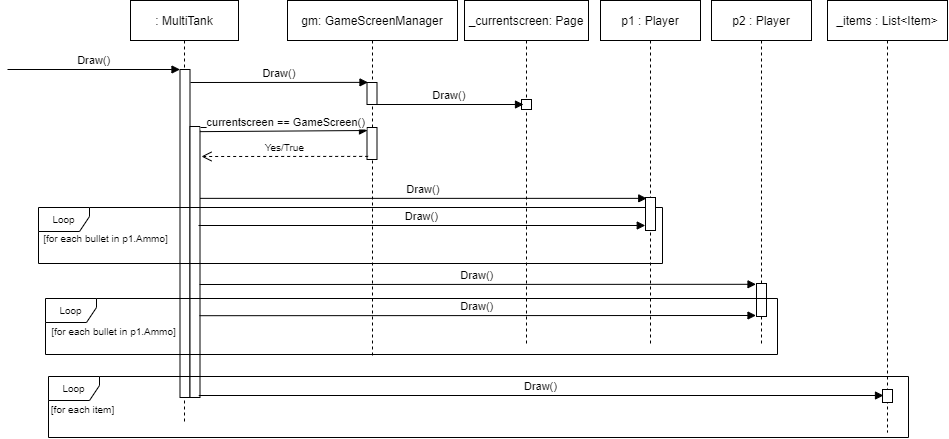

The diagram above was exported from draw.io. Its source (the exported page's mxGraphModel, read from the mxfile embedded in the PNG):
<mxGraphModel dx="1153" dy="643" grid="0" gridSize="10" guides="1" tooltips="1" connect="1" arrows="1" fold="1" page="1" pageScale="1" pageWidth="827" pageHeight="1169" math="0" shadow="0">
  <root>
    <mxCell id="0" />
    <mxCell id="1" parent="0" />
    <mxCell id="46z9j5UGXR7-Aw_f6uN2-1" value=": MultiTank" style="shape=umlLifeline;perimeter=lifelinePerimeter;container=1;collapsible=0;recursiveResize=0;rounded=0;shadow=0;strokeWidth=1;" vertex="1" parent="1">
      <mxGeometry x="136" y="190" width="108" height="424" as="geometry" />
    </mxCell>
    <mxCell id="46z9j5UGXR7-Aw_f6uN2-2" value="" style="points=[];perimeter=orthogonalPerimeter;rounded=0;shadow=0;strokeWidth=1;" vertex="1" parent="46z9j5UGXR7-Aw_f6uN2-1">
      <mxGeometry x="49.5" y="69" width="10" height="328" as="geometry" />
    </mxCell>
    <mxCell id="46z9j5UGXR7-Aw_f6uN2-3" value="Draw()" style="verticalAlign=bottom;startArrow=none;endArrow=block;startSize=8;shadow=0;strokeWidth=1;startFill=0;" edge="1" parent="46z9j5UGXR7-Aw_f6uN2-1" target="46z9j5UGXR7-Aw_f6uN2-2">
      <mxGeometry relative="1" as="geometry">
        <mxPoint x="-123" y="69" as="sourcePoint" />
      </mxGeometry>
    </mxCell>
    <mxCell id="46z9j5UGXR7-Aw_f6uN2-4" value="" style="points=[];perimeter=orthogonalPerimeter;rounded=0;shadow=0;strokeWidth=1;" vertex="1" parent="46z9j5UGXR7-Aw_f6uN2-1">
      <mxGeometry x="59.5" y="126" width="10" height="271" as="geometry" />
    </mxCell>
    <mxCell id="46z9j5UGXR7-Aw_f6uN2-20" value="&lt;font style=&quot;font-size: 10px;&quot;&gt;Loop&lt;/font&gt;" style="shape=umlFrame;whiteSpace=wrap;html=1;width=51;height=24;" vertex="1" parent="46z9j5UGXR7-Aw_f6uN2-1">
      <mxGeometry x="-92" y="207" width="624" height="56" as="geometry" />
    </mxCell>
    <mxCell id="46z9j5UGXR7-Aw_f6uN2-5" value="gm: GameScreenManager" style="shape=umlLifeline;perimeter=lifelinePerimeter;container=1;collapsible=0;recursiveResize=0;rounded=0;shadow=0;strokeWidth=1;" vertex="1" parent="1">
      <mxGeometry x="293" y="190" width="170" height="355" as="geometry" />
    </mxCell>
    <mxCell id="46z9j5UGXR7-Aw_f6uN2-6" value="" style="points=[];perimeter=orthogonalPerimeter;rounded=0;shadow=0;strokeWidth=1;" vertex="1" parent="46z9j5UGXR7-Aw_f6uN2-5">
      <mxGeometry x="79.5" y="82" width="10" height="22" as="geometry" />
    </mxCell>
    <mxCell id="46z9j5UGXR7-Aw_f6uN2-7" value="" style="points=[];perimeter=orthogonalPerimeter;rounded=0;shadow=0;strokeWidth=1;" vertex="1" parent="46z9j5UGXR7-Aw_f6uN2-5">
      <mxGeometry x="79.5" y="127" width="10" height="32" as="geometry" />
    </mxCell>
    <mxCell id="46z9j5UGXR7-Aw_f6uN2-8" value="_currentscreen == GameScreen()" style="verticalAlign=bottom;startArrow=none;endArrow=block;startSize=8;shadow=0;strokeWidth=1;startFill=0;exitX=0.988;exitY=0.019;exitDx=0;exitDy=0;exitPerimeter=0;" edge="1" parent="46z9j5UGXR7-Aw_f6uN2-5" source="46z9j5UGXR7-Aw_f6uN2-4">
      <mxGeometry relative="1" as="geometry">
        <mxPoint x="-62" y="130.00400000000002" as="sourcePoint" />
        <mxPoint x="80" y="130" as="targetPoint" />
      </mxGeometry>
    </mxCell>
    <mxCell id="46z9j5UGXR7-Aw_f6uN2-9" value="_currentscreen: Page" style="shape=umlLifeline;perimeter=lifelinePerimeter;container=1;collapsible=0;recursiveResize=0;rounded=0;shadow=0;strokeWidth=1;" vertex="1" parent="1">
      <mxGeometry x="470" y="190" width="124" height="346" as="geometry" />
    </mxCell>
    <mxCell id="46z9j5UGXR7-Aw_f6uN2-10" value="" style="points=[];perimeter=orthogonalPerimeter;rounded=0;shadow=0;strokeWidth=1;" vertex="1" parent="46z9j5UGXR7-Aw_f6uN2-9">
      <mxGeometry x="57" y="99" width="10" height="10" as="geometry" />
    </mxCell>
    <mxCell id="46z9j5UGXR7-Aw_f6uN2-11" value="Draw()" style="verticalAlign=bottom;startArrow=none;endArrow=block;startSize=8;shadow=0;strokeWidth=1;startFill=0;exitX=0.85;exitY=0.034;exitDx=0;exitDy=0;exitPerimeter=0;" edge="1" parent="46z9j5UGXR7-Aw_f6uN2-9">
      <mxGeometry relative="1" as="geometry">
        <mxPoint x="-88.5" y="104.00399999999996" as="sourcePoint" />
        <mxPoint x="59" y="104" as="targetPoint" />
      </mxGeometry>
    </mxCell>
    <mxCell id="46z9j5UGXR7-Aw_f6uN2-19" value="Draw()" style="verticalAlign=bottom;startArrow=none;endArrow=block;startSize=8;shadow=0;strokeWidth=1;startFill=0;entryX=0.126;entryY=0.026;entryDx=0;entryDy=0;entryPerimeter=0;" edge="1" parent="46z9j5UGXR7-Aw_f6uN2-9">
      <mxGeometry relative="1" as="geometry">
        <mxPoint x="-266" y="224.99800000000005" as="sourcePoint" />
        <mxPoint x="180.76" y="224.99800000000005" as="targetPoint" />
      </mxGeometry>
    </mxCell>
    <mxCell id="46z9j5UGXR7-Aw_f6uN2-22" value="Draw()" style="verticalAlign=bottom;startArrow=none;endArrow=block;startSize=8;shadow=0;strokeWidth=1;startFill=0;entryX=-0.048;entryY=0.322;entryDx=0;entryDy=0;entryPerimeter=0;" edge="1" parent="46z9j5UGXR7-Aw_f6uN2-9">
      <mxGeometry relative="1" as="geometry">
        <mxPoint x="-265" y="283.99799999999993" as="sourcePoint" />
        <mxPoint x="291.52" y="283.79599999999994" as="targetPoint" />
      </mxGeometry>
    </mxCell>
    <mxCell id="46z9j5UGXR7-Aw_f6uN2-12" value="p1 : Player" style="shape=umlLifeline;perimeter=lifelinePerimeter;container=0;collapsible=0;recursiveResize=0;rounded=0;shadow=0;strokeWidth=1;" vertex="1" parent="1">
      <mxGeometry x="606" y="190" width="100" height="345" as="geometry" />
    </mxCell>
    <mxCell id="46z9j5UGXR7-Aw_f6uN2-13" value="" style="points=[];perimeter=orthogonalPerimeter;rounded=0;shadow=0;strokeWidth=1;" vertex="1" parent="1">
      <mxGeometry x="651" y="387" width="10" height="33" as="geometry" />
    </mxCell>
    <mxCell id="46z9j5UGXR7-Aw_f6uN2-14" value="Draw()" style="verticalAlign=bottom;startArrow=none;endArrow=block;startSize=8;shadow=0;strokeWidth=1;startFill=0;" edge="1" parent="1">
      <mxGeometry relative="1" as="geometry">
        <mxPoint x="196" y="272" as="sourcePoint" />
        <mxPoint x="373.5" y="271.8739999999999" as="targetPoint" />
      </mxGeometry>
    </mxCell>
    <mxCell id="46z9j5UGXR7-Aw_f6uN2-15" value="Yes/True" style="verticalAlign=bottom;endArrow=open;dashed=1;endSize=8;exitX=0.117;exitY=0.903;shadow=0;strokeWidth=1;fontSize=10;exitDx=0;exitDy=0;exitPerimeter=0;" edge="1" parent="1" source="46z9j5UGXR7-Aw_f6uN2-7">
      <mxGeometry relative="1" as="geometry">
        <mxPoint x="207" y="346" as="targetPoint" />
        <mxPoint x="491.6" y="367.53" as="sourcePoint" />
      </mxGeometry>
    </mxCell>
    <mxCell id="46z9j5UGXR7-Aw_f6uN2-16" value="p2 : Player" style="shape=umlLifeline;perimeter=lifelinePerimeter;container=0;collapsible=0;recursiveResize=0;rounded=0;shadow=0;strokeWidth=1;" vertex="1" parent="1">
      <mxGeometry x="717" y="190" width="100" height="345" as="geometry" />
    </mxCell>
    <mxCell id="46z9j5UGXR7-Aw_f6uN2-17" value="Draw()" style="verticalAlign=bottom;startArrow=none;endArrow=block;startSize=8;shadow=0;strokeWidth=1;startFill=0;entryX=0.126;entryY=0.026;entryDx=0;entryDy=0;entryPerimeter=0;" edge="1" parent="1" source="46z9j5UGXR7-Aw_f6uN2-4" target="46z9j5UGXR7-Aw_f6uN2-13">
      <mxGeometry relative="1" as="geometry">
        <mxPoint x="371" y="392.0039999999999" as="sourcePoint" />
        <mxPoint x="518.5" y="392" as="targetPoint" />
      </mxGeometry>
    </mxCell>
    <mxCell id="46z9j5UGXR7-Aw_f6uN2-18" value="" style="points=[];perimeter=orthogonalPerimeter;rounded=0;shadow=0;strokeWidth=1;" vertex="1" parent="1">
      <mxGeometry x="762" y="473" width="10" height="33" as="geometry" />
    </mxCell>
    <mxCell id="46z9j5UGXR7-Aw_f6uN2-21" value="&lt;span style=&quot;font-size: 10px;&quot;&gt;[for each bullet in p1.Ammo]&lt;/span&gt;" style="text;strokeColor=none;fillColor=none;html=1;fontSize=12;fontStyle=0;verticalAlign=middle;align=center;" vertex="1" parent="1">
      <mxGeometry x="47" y="423" width="127" height="10.5" as="geometry" />
    </mxCell>
    <mxCell id="46z9j5UGXR7-Aw_f6uN2-23" value="Draw()" style="verticalAlign=bottom;startArrow=none;endArrow=block;startSize=8;shadow=0;strokeWidth=1;startFill=0;entryX=-0.048;entryY=0.322;entryDx=0;entryDy=0;entryPerimeter=0;" edge="1" parent="1">
      <mxGeometry relative="1" as="geometry">
        <mxPoint x="205.0000000000001" y="505.19800000000004" as="sourcePoint" />
        <mxPoint x="761.52" y="504.9959999999999" as="targetPoint" />
      </mxGeometry>
    </mxCell>
    <mxCell id="46z9j5UGXR7-Aw_f6uN2-30" value="&lt;span style=&quot;font-size: 10px;&quot;&gt;[for each bullet in p1.Ammo]&lt;/span&gt;" style="text;strokeColor=none;fillColor=none;html=1;fontSize=12;fontStyle=0;verticalAlign=middle;align=center;" vertex="1" parent="1">
      <mxGeometry x="55" y="516" width="127" height="10.5" as="geometry" />
    </mxCell>
    <mxCell id="46z9j5UGXR7-Aw_f6uN2-29" value="&lt;font style=&quot;font-size: 10px;&quot;&gt;Loop&lt;/font&gt;" style="shape=umlFrame;whiteSpace=wrap;html=1;width=51;height=24;" vertex="1" parent="1">
      <mxGeometry x="51" y="488" width="732" height="56" as="geometry" />
    </mxCell>
    <mxCell id="46z9j5UGXR7-Aw_f6uN2-32" value="_items : List&lt;Item&gt;" style="shape=umlLifeline;perimeter=lifelinePerimeter;container=0;collapsible=0;recursiveResize=0;rounded=0;shadow=0;strokeWidth=1;" vertex="1" parent="1">
      <mxGeometry x="833" y="190" width="120" height="432" as="geometry" />
    </mxCell>
    <mxCell id="46z9j5UGXR7-Aw_f6uN2-33" value="" style="points=[];perimeter=orthogonalPerimeter;rounded=0;shadow=0;strokeWidth=1;" vertex="1" parent="1">
      <mxGeometry x="888" y="579" width="10" height="13" as="geometry" />
    </mxCell>
    <mxCell id="46z9j5UGXR7-Aw_f6uN2-34" value="Draw()" style="verticalAlign=bottom;startArrow=none;endArrow=block;startSize=8;shadow=0;strokeWidth=1;startFill=0;" edge="1" parent="1">
      <mxGeometry relative="1" as="geometry">
        <mxPoint x="204.24" y="584.998" as="sourcePoint" />
        <mxPoint x="889" y="585" as="targetPoint" />
      </mxGeometry>
    </mxCell>
    <mxCell id="46z9j5UGXR7-Aw_f6uN2-35" value="&lt;font style=&quot;font-size: 10px;&quot;&gt;Loop&lt;/font&gt;" style="shape=umlFrame;whiteSpace=wrap;html=1;width=51;height=24;" vertex="1" parent="1">
      <mxGeometry x="54" y="566" width="860" height="61" as="geometry" />
    </mxCell>
    <mxCell id="46z9j5UGXR7-Aw_f6uN2-36" value="&lt;span style=&quot;font-size: 10px;&quot;&gt;[for each item]&lt;/span&gt;" style="text;strokeColor=none;fillColor=none;html=1;fontSize=12;fontStyle=0;verticalAlign=middle;align=center;" vertex="1" parent="1">
      <mxGeometry x="53" y="594" width="70" height="10.5" as="geometry" />
    </mxCell>
  </root>
</mxGraphModel>